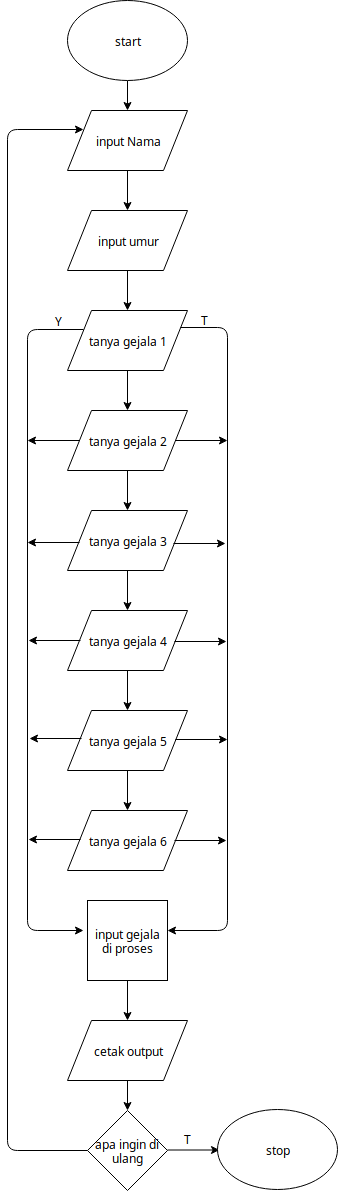

The diagram above was exported from draw.io. Its source (the exported page's mxGraphModel, read from the mxfile embedded in the PNG):
<mxGraphModel dx="840" dy="472" grid="1" gridSize="10" guides="1" tooltips="1" connect="1" arrows="1" fold="1" page="1" pageScale="1" pageWidth="850" pageHeight="1100" math="0" shadow="0">
  <root>
    <mxCell id="0" />
    <mxCell id="1" parent="0" />
    <mxCell id="t4V7L9OZScsT35u6P9Cc-4" value="" style="edgeStyle=orthogonalEdgeStyle;rounded=0;orthogonalLoop=1;jettySize=auto;html=1;" edge="1" parent="1" source="t4V7L9OZScsT35u6P9Cc-1" target="t4V7L9OZScsT35u6P9Cc-3">
      <mxGeometry relative="1" as="geometry" />
    </mxCell>
    <mxCell id="t4V7L9OZScsT35u6P9Cc-1" value="start" style="ellipse;whiteSpace=wrap;html=1;" vertex="1" parent="1">
      <mxGeometry x="80" y="70" width="120" height="80" as="geometry" />
    </mxCell>
    <mxCell id="t4V7L9OZScsT35u6P9Cc-6" value="" style="edgeStyle=orthogonalEdgeStyle;rounded=0;orthogonalLoop=1;jettySize=auto;html=1;" edge="1" parent="1" source="t4V7L9OZScsT35u6P9Cc-3" target="t4V7L9OZScsT35u6P9Cc-5">
      <mxGeometry relative="1" as="geometry" />
    </mxCell>
    <mxCell id="t4V7L9OZScsT35u6P9Cc-3" value="input Nama" style="shape=parallelogram;perimeter=parallelogramPerimeter;whiteSpace=wrap;html=1;" vertex="1" parent="1">
      <mxGeometry x="80" y="180" width="120" height="60" as="geometry" />
    </mxCell>
    <mxCell id="t4V7L9OZScsT35u6P9Cc-9" value="" style="edgeStyle=orthogonalEdgeStyle;rounded=0;orthogonalLoop=1;jettySize=auto;html=1;" edge="1" parent="1" source="t4V7L9OZScsT35u6P9Cc-5" target="t4V7L9OZScsT35u6P9Cc-8">
      <mxGeometry relative="1" as="geometry" />
    </mxCell>
    <mxCell id="t4V7L9OZScsT35u6P9Cc-5" value="input umur" style="shape=parallelogram;perimeter=parallelogramPerimeter;whiteSpace=wrap;html=1;" vertex="1" parent="1">
      <mxGeometry x="80" y="280" width="120" height="60" as="geometry" />
    </mxCell>
    <mxCell id="t4V7L9OZScsT35u6P9Cc-11" value="" style="edgeStyle=orthogonalEdgeStyle;rounded=0;orthogonalLoop=1;jettySize=auto;html=1;" edge="1" parent="1" source="t4V7L9OZScsT35u6P9Cc-8" target="t4V7L9OZScsT35u6P9Cc-10">
      <mxGeometry relative="1" as="geometry" />
    </mxCell>
    <mxCell id="t4V7L9OZScsT35u6P9Cc-8" value="tanya gejala 1" style="shape=parallelogram;perimeter=parallelogramPerimeter;whiteSpace=wrap;html=1;" vertex="1" parent="1">
      <mxGeometry x="80" y="380" width="120" height="60" as="geometry" />
    </mxCell>
    <mxCell id="t4V7L9OZScsT35u6P9Cc-13" value="" style="edgeStyle=orthogonalEdgeStyle;rounded=0;orthogonalLoop=1;jettySize=auto;html=1;" edge="1" parent="1" source="t4V7L9OZScsT35u6P9Cc-10" target="t4V7L9OZScsT35u6P9Cc-12">
      <mxGeometry relative="1" as="geometry" />
    </mxCell>
    <mxCell id="t4V7L9OZScsT35u6P9Cc-10" value="tanya gejala 2" style="shape=parallelogram;perimeter=parallelogramPerimeter;whiteSpace=wrap;html=1;" vertex="1" parent="1">
      <mxGeometry x="80" y="480" width="120" height="60" as="geometry" />
    </mxCell>
    <mxCell id="t4V7L9OZScsT35u6P9Cc-15" value="" style="edgeStyle=orthogonalEdgeStyle;rounded=0;orthogonalLoop=1;jettySize=auto;html=1;" edge="1" parent="1" source="t4V7L9OZScsT35u6P9Cc-12" target="t4V7L9OZScsT35u6P9Cc-14">
      <mxGeometry relative="1" as="geometry" />
    </mxCell>
    <mxCell id="t4V7L9OZScsT35u6P9Cc-12" value="tanya gejala 3" style="shape=parallelogram;perimeter=parallelogramPerimeter;whiteSpace=wrap;html=1;" vertex="1" parent="1">
      <mxGeometry x="80" y="580" width="120" height="60" as="geometry" />
    </mxCell>
    <mxCell id="t4V7L9OZScsT35u6P9Cc-17" value="" style="edgeStyle=orthogonalEdgeStyle;rounded=0;orthogonalLoop=1;jettySize=auto;html=1;" edge="1" parent="1" source="t4V7L9OZScsT35u6P9Cc-14" target="t4V7L9OZScsT35u6P9Cc-16">
      <mxGeometry relative="1" as="geometry" />
    </mxCell>
    <mxCell id="t4V7L9OZScsT35u6P9Cc-14" value="tanya gejala 4" style="shape=parallelogram;perimeter=parallelogramPerimeter;whiteSpace=wrap;html=1;" vertex="1" parent="1">
      <mxGeometry x="80" y="680" width="120" height="60" as="geometry" />
    </mxCell>
    <mxCell id="t4V7L9OZScsT35u6P9Cc-19" value="" style="edgeStyle=orthogonalEdgeStyle;rounded=0;orthogonalLoop=1;jettySize=auto;html=1;" edge="1" parent="1" source="t4V7L9OZScsT35u6P9Cc-16" target="t4V7L9OZScsT35u6P9Cc-18">
      <mxGeometry relative="1" as="geometry" />
    </mxCell>
    <mxCell id="t4V7L9OZScsT35u6P9Cc-16" value="tanya gejala 5" style="shape=parallelogram;perimeter=parallelogramPerimeter;whiteSpace=wrap;html=1;" vertex="1" parent="1">
      <mxGeometry x="80" y="780" width="120" height="60" as="geometry" />
    </mxCell>
    <mxCell id="t4V7L9OZScsT35u6P9Cc-18" value="tanya gejala 6" style="shape=parallelogram;perimeter=parallelogramPerimeter;whiteSpace=wrap;html=1;" vertex="1" parent="1">
      <mxGeometry x="80" y="880" width="120" height="60" as="geometry" />
    </mxCell>
    <mxCell id="t4V7L9OZScsT35u6P9Cc-20" value="" style="endArrow=classic;html=1;exitX=0;exitY=0.25;exitDx=0;exitDy=0;" edge="1" parent="1" source="t4V7L9OZScsT35u6P9Cc-8">
      <mxGeometry width="50" height="50" relative="1" as="geometry">
        <mxPoint x="80" y="1010" as="sourcePoint" />
        <mxPoint x="96" y="1000" as="targetPoint" />
        <Array as="points">
          <mxPoint x="40" y="399" />
          <mxPoint x="40" y="1000" />
        </Array>
      </mxGeometry>
    </mxCell>
    <mxCell id="t4V7L9OZScsT35u6P9Cc-36" value="" style="edgeStyle=orthogonalEdgeStyle;rounded=0;orthogonalLoop=1;jettySize=auto;html=1;" edge="1" parent="1" source="t4V7L9OZScsT35u6P9Cc-21" target="t4V7L9OZScsT35u6P9Cc-35">
      <mxGeometry relative="1" as="geometry" />
    </mxCell>
    <mxCell id="t4V7L9OZScsT35u6P9Cc-21" value="input gejala di proses" style="whiteSpace=wrap;html=1;aspect=fixed;" vertex="1" parent="1">
      <mxGeometry x="100" y="970" width="80" height="80" as="geometry" />
    </mxCell>
    <mxCell id="t4V7L9OZScsT35u6P9Cc-22" value="" style="endArrow=classic;html=1;exitX=1;exitY=0.25;exitDx=0;exitDy=0;entryX=1;entryY=0.375;entryDx=0;entryDy=0;entryPerimeter=0;" edge="1" parent="1" source="t4V7L9OZScsT35u6P9Cc-8" target="t4V7L9OZScsT35u6P9Cc-21">
      <mxGeometry width="50" height="50" relative="1" as="geometry">
        <mxPoint x="30" y="1120" as="sourcePoint" />
        <mxPoint x="80" y="1070" as="targetPoint" />
        <Array as="points">
          <mxPoint x="240" y="397" />
          <mxPoint x="240" y="1000" />
        </Array>
      </mxGeometry>
    </mxCell>
    <mxCell id="t4V7L9OZScsT35u6P9Cc-23" value="Y" style="text;html=1;resizable=0;points=[];autosize=1;align=left;verticalAlign=top;spacingTop=-4;" vertex="1" parent="1">
      <mxGeometry x="66" y="381" width="20" height="20" as="geometry" />
    </mxCell>
    <mxCell id="t4V7L9OZScsT35u6P9Cc-24" value="T" style="text;html=1;resizable=0;points=[];autosize=1;align=left;verticalAlign=top;spacingTop=-4;" vertex="1" parent="1">
      <mxGeometry x="212" y="380" width="20" height="20" as="geometry" />
    </mxCell>
    <mxCell id="t4V7L9OZScsT35u6P9Cc-25" value="" style="endArrow=classic;html=1;exitX=0;exitY=0.5;exitDx=0;exitDy=0;" edge="1" parent="1" source="t4V7L9OZScsT35u6P9Cc-10">
      <mxGeometry width="50" height="50" relative="1" as="geometry">
        <mxPoint x="41" y="720" as="sourcePoint" />
        <mxPoint x="40" y="510" as="targetPoint" />
      </mxGeometry>
    </mxCell>
    <mxCell id="t4V7L9OZScsT35u6P9Cc-26" value="" style="endArrow=classic;html=1;exitX=1;exitY=0.5;exitDx=0;exitDy=0;" edge="1" parent="1" source="t4V7L9OZScsT35u6P9Cc-10">
      <mxGeometry width="50" height="50" relative="1" as="geometry">
        <mxPoint x="300" y="550" as="sourcePoint" />
        <mxPoint x="240" y="510" as="targetPoint" />
      </mxGeometry>
    </mxCell>
    <mxCell id="t4V7L9OZScsT35u6P9Cc-27" value="" style="endArrow=classic;html=1;exitX=0;exitY=0.5;exitDx=0;exitDy=0;" edge="1" parent="1">
      <mxGeometry width="50" height="50" relative="1" as="geometry">
        <mxPoint x="92" y="612" as="sourcePoint" />
        <mxPoint x="40" y="612" as="targetPoint" />
      </mxGeometry>
    </mxCell>
    <mxCell id="t4V7L9OZScsT35u6P9Cc-28" value="" style="endArrow=classic;html=1;exitX=1;exitY=0.5;exitDx=0;exitDy=0;" edge="1" parent="1">
      <mxGeometry width="50" height="50" relative="1" as="geometry">
        <mxPoint x="186" y="613" as="sourcePoint" />
        <mxPoint x="238" y="613" as="targetPoint" />
      </mxGeometry>
    </mxCell>
    <mxCell id="t4V7L9OZScsT35u6P9Cc-29" value="" style="endArrow=classic;html=1;exitX=0;exitY=0.5;exitDx=0;exitDy=0;" edge="1" parent="1">
      <mxGeometry width="50" height="50" relative="1" as="geometry">
        <mxPoint x="93" y="710" as="sourcePoint" />
        <mxPoint x="41" y="710" as="targetPoint" />
      </mxGeometry>
    </mxCell>
    <mxCell id="t4V7L9OZScsT35u6P9Cc-30" value="" style="endArrow=classic;html=1;exitX=1;exitY=0.5;exitDx=0;exitDy=0;" edge="1" parent="1">
      <mxGeometry width="50" height="50" relative="1" as="geometry">
        <mxPoint x="187" y="711" as="sourcePoint" />
        <mxPoint x="239" y="711" as="targetPoint" />
      </mxGeometry>
    </mxCell>
    <mxCell id="t4V7L9OZScsT35u6P9Cc-31" value="" style="endArrow=classic;html=1;exitX=0;exitY=0.5;exitDx=0;exitDy=0;" edge="1" parent="1">
      <mxGeometry width="50" height="50" relative="1" as="geometry">
        <mxPoint x="94" y="808" as="sourcePoint" />
        <mxPoint x="42" y="808" as="targetPoint" />
      </mxGeometry>
    </mxCell>
    <mxCell id="t4V7L9OZScsT35u6P9Cc-32" value="" style="endArrow=classic;html=1;exitX=1;exitY=0.5;exitDx=0;exitDy=0;" edge="1" parent="1">
      <mxGeometry width="50" height="50" relative="1" as="geometry">
        <mxPoint x="188" y="809" as="sourcePoint" />
        <mxPoint x="240" y="809" as="targetPoint" />
      </mxGeometry>
    </mxCell>
    <mxCell id="t4V7L9OZScsT35u6P9Cc-33" value="" style="endArrow=classic;html=1;exitX=0;exitY=0.5;exitDx=0;exitDy=0;" edge="1" parent="1">
      <mxGeometry width="50" height="50" relative="1" as="geometry">
        <mxPoint x="93" y="909" as="sourcePoint" />
        <mxPoint x="41" y="909" as="targetPoint" />
      </mxGeometry>
    </mxCell>
    <mxCell id="t4V7L9OZScsT35u6P9Cc-34" value="" style="endArrow=classic;html=1;exitX=1;exitY=0.5;exitDx=0;exitDy=0;" edge="1" parent="1">
      <mxGeometry width="50" height="50" relative="1" as="geometry">
        <mxPoint x="187" y="910" as="sourcePoint" />
        <mxPoint x="239" y="910" as="targetPoint" />
      </mxGeometry>
    </mxCell>
    <mxCell id="t4V7L9OZScsT35u6P9Cc-38" value="" style="edgeStyle=orthogonalEdgeStyle;rounded=0;orthogonalLoop=1;jettySize=auto;html=1;" edge="1" parent="1" source="t4V7L9OZScsT35u6P9Cc-35" target="t4V7L9OZScsT35u6P9Cc-37">
      <mxGeometry relative="1" as="geometry" />
    </mxCell>
    <mxCell id="t4V7L9OZScsT35u6P9Cc-35" value="cetak output" style="shape=parallelogram;perimeter=parallelogramPerimeter;whiteSpace=wrap;html=1;" vertex="1" parent="1">
      <mxGeometry x="80" y="1090" width="120" height="60" as="geometry" />
    </mxCell>
    <mxCell id="t4V7L9OZScsT35u6P9Cc-37" value="apa ingin di ulang" style="rhombus;whiteSpace=wrap;html=1;" vertex="1" parent="1">
      <mxGeometry x="100" y="1180" width="80" height="80" as="geometry" />
    </mxCell>
    <mxCell id="t4V7L9OZScsT35u6P9Cc-39" value="" style="endArrow=classic;html=1;exitX=1;exitY=0.5;exitDx=0;exitDy=0;" edge="1" parent="1">
      <mxGeometry width="50" height="50" relative="1" as="geometry">
        <mxPoint x="180" y="1219.5" as="sourcePoint" />
        <mxPoint x="232" y="1219.5" as="targetPoint" />
      </mxGeometry>
    </mxCell>
    <mxCell id="t4V7L9OZScsT35u6P9Cc-40" value="T" style="text;html=1;resizable=0;points=[];autosize=1;align=left;verticalAlign=top;spacingTop=-4;" vertex="1" parent="1">
      <mxGeometry x="195" y="1199" width="20" height="20" as="geometry" />
    </mxCell>
    <mxCell id="t4V7L9OZScsT35u6P9Cc-41" value="stop" style="ellipse;whiteSpace=wrap;html=1;" vertex="1" parent="1">
      <mxGeometry x="230" y="1179" width="120" height="80" as="geometry" />
    </mxCell>
    <mxCell id="t4V7L9OZScsT35u6P9Cc-42" value="" style="endArrow=classic;html=1;exitX=0;exitY=0.5;exitDx=0;exitDy=0;entryX=0;entryY=0.25;entryDx=0;entryDy=0;" edge="1" parent="1" source="t4V7L9OZScsT35u6P9Cc-37" target="t4V7L9OZScsT35u6P9Cc-3">
      <mxGeometry width="50" height="50" relative="1" as="geometry">
        <mxPoint x="50" y="1250" as="sourcePoint" />
        <mxPoint x="20" y="290" as="targetPoint" />
        <Array as="points">
          <mxPoint x="20" y="1220" />
          <mxPoint x="20" y="199" />
        </Array>
      </mxGeometry>
    </mxCell>
  </root>
</mxGraphModel>